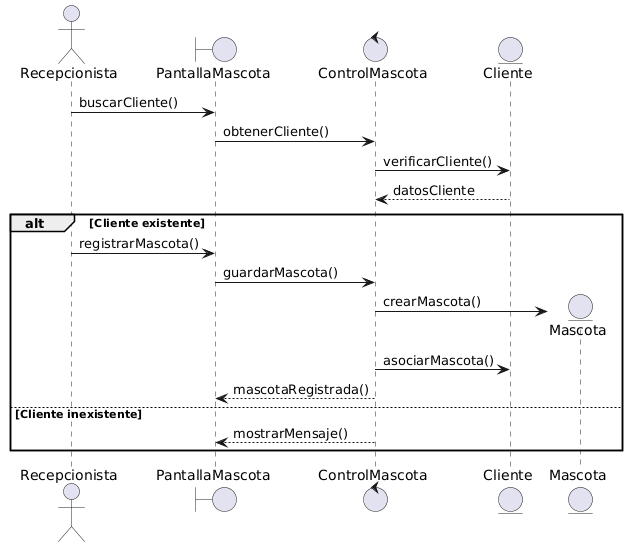

The diagram above was rendered by PlantUML. Its source (embedded in the PNG):
@startuml
actor Recepcionista

boundary "PantallaMascota" as Vista
control "ControlMascota" as Control
entity "Cliente" as Cliente
entity "Mascota" as Mascota

Recepcionista -> Vista : buscarCliente()

Vista -> Control : obtenerCliente()

Control -> Cliente : verificarCliente()

Cliente --> Control : datosCliente

alt Cliente existente

    Recepcionista -> Vista : registrarMascota()

    Vista -> Control : guardarMascota()

    create Mascota

    Control -> Mascota : crearMascota()

    Control -> Cliente : asociarMascota()

    Control --> Vista : mascotaRegistrada()

else Cliente inexistente

    Control --> Vista : mostrarMensaje()

end
@enduml